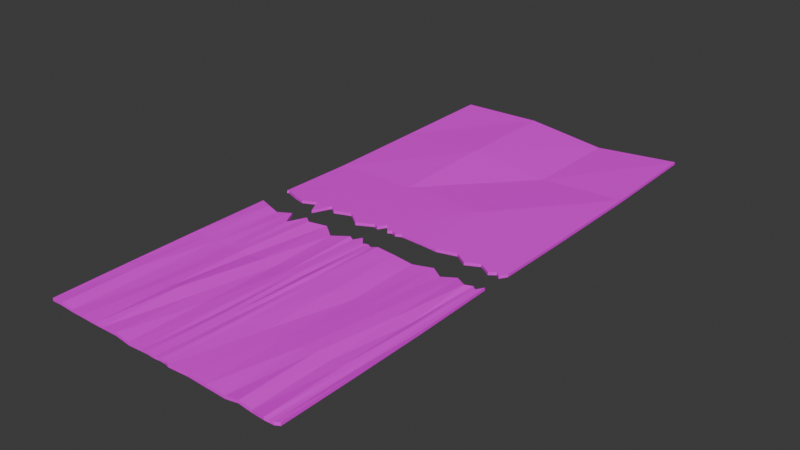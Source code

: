 # Source: Papel_Cortado.blend  (saved by Blender 5.1.30; exported with 4.5.12 LTS)
import bpy
from mathutils import Matrix  # noqa: F401  (used for matrix-valued properties, if any)

bpy.ops.wm.read_factory_settings(use_empty=True)
scene = bpy.context.scene
scene.name = 'Scene'

# ---- collections
col_collection = bpy.data.collections.new('Collection'); scene.collection.children.link(col_collection)

# ---- images (referenced by path relative to the original .blend; pixels are not part of the script)
import os
ASSET_DIR = os.environ.get("B2B_ASSET_DIR", "")  # directory of the original .blend (textures are referenced by path, not embedded)
HERE = os.path.dirname(os.path.abspath(__file__))  # packed textures are extracted next to this script under _unpacked/

def load_image(name, relpath, width, height, colorspace="sRGB"):
    """Load a texture the original file referenced (path relative to the .blend, or extracted next to this script)."""
    p = next((c for c in (os.path.join(HERE, relpath), os.path.join(ASSET_DIR, relpath)) if relpath and os.path.exists(c)), "")
    if p:
        img = bpy.data.images.load(p, check_existing=True)
        img.name = name
    else:  # same state as the original file: an image datablock whose file is absent (Cycles renders it pink)
        img = bpy.data.images.new(name, width, height)
        img.source = "FILE"
        img.filepath = "//" + (relpath or name)
    img.colorspace_settings.name = colorspace
    return img
img_papel_cortado_png = load_image('Papel_Cortado.png', 'Texturas/Papel_Cortado.png', 1024, 1024, 'sRGB')

# ---- materials (node trees are filled in below, after node groups)
mat_material_001 = bpy.data.materials.new('Material.001')
mat_material_002 = bpy.data.materials.new('Material.002')

# ---- material node trees
mat_material_001.use_nodes = True; mat_material_001.node_tree.nodes.clear()
_N = mat_material_001.node_tree.nodes; _L = mat_material_001.node_tree.links
n0 = _N.new('ShaderNodeBsdfPrincipled'); n0.name = 'Principled BSDF'; n0.location = (-200, 100)
n1 = _N.new('ShaderNodeOutputMaterial'); n1.name = 'Material Output'; n1.location = (200, 100)
n2 = _N.new('ShaderNodeTexImage'); n2.name = 'Image Texture'; n2.location = (-556, 111)
n2.image = img_papel_cortado_png
_L.new(n0.outputs[0], n1.inputs[0])
_L.new(n2.outputs[0], n0.inputs[0])
n1.is_active_output = True
mat_material_002.use_nodes = True; mat_material_002.node_tree.nodes.clear()
_N = mat_material_002.node_tree.nodes; _L = mat_material_002.node_tree.links
n0 = _N.new('ShaderNodeBsdfPrincipled'); n0.name = 'Principled BSDF'; n0.location = (-200, 100)
n1 = _N.new('ShaderNodeOutputMaterial'); n1.name = 'Material Output'; n1.location = (200, 100)
n2 = _N.new('ShaderNodeTexImage'); n2.name = 'Image Texture'; n2.location = (-565, 147)
n2.image = img_papel_cortado_png
_L.new(n0.outputs[0], n1.inputs[0])
_L.new(n2.outputs[0], n0.inputs[0])
n1.is_active_output = True

# ---- world
world_world = bpy.data.worlds.new('World'); scene.world = world_world
world_world.use_nodes = True; world_world.node_tree.nodes.clear()
_N = world_world.node_tree.nodes; _L = world_world.node_tree.links
n0 = _N.new('ShaderNodeOutputWorld'); n0.name = 'World Output'; n0.location = (200, 100)
n1 = _N.new('ShaderNodeBackground'); n1.name = 'Background'; n1.location = (-200, 100)
n1.inputs[0].default_value = (0.05088, 0.05088, 0.05088, 1.0)
_L.new(n1.outputs[0], n0.inputs[0])
n0.is_active_output = True
world_world.color = (0.05088, 0.05088, 0.05088)
world_world.sun_shadow_jitter_overblur = 0.0

# ---- meshes
me_plane = bpy.data.meshes.new('Plane')
me_plane.from_pydata([(-0.9967, -0.9974, -0.001857), (0.9981, -0.9927, 0.0006442), (-1.0, -0.182, -0.001938), (0.9991, -0.1801, 0.0005968), (-0.6799, -0.9998, 0.000115), (0.0009646, -1.001, -0.001067), (0.59, -1.001, -0.003015), (0.5877, -0.1792, -0.002861), (0.01525, -0.2033, 0.0006814), (-0.6802, -0.1922, 0.0004437), (-0.4787, -0.9977, -0.001571), (-0.4893, -0.2047, 0.002505), (-0.1157, -0.9999, -0.002265), (-0.1138, -0.1961, 0.003762), (0.1256, -1.004, -0.0006656), (0.1307, -0.1936, 0.002464), (0.9, -1.005, 0.003048), (0.8839, -0.2096, 0.004259), (-1.006, -0.4697, -0.002227), (-0.9985, -0.7351, -0.0006664), (0.9298, -1.001, -0.0002247), (0.9642, -1.0, -0.0005722), (1.003, -0.7365, 0.0001927), (1.004, -0.4693, -0.0003901), (-0.7866, -0.2138, -0.002412), (-0.8928, -0.201, 0.0006862), (-0.892, -1.0, 0.002617), (-0.7896, -0.9979, -0.002456), (-0.07706, -1.0, -0.0009402), (-0.03863, -1.001, -0.0008495), (0.2821, -1.0, 0.000248), (0.437, -1.002, -5.027e-06), (0.7899, -0.1837, -0.0003606), (0.6879, -0.2086, -0.002502), (0.08809, -0.2036, -0.0002884), (0.04487, -0.1943, -0.0006846), (-0.5486, -0.1854, 0.001081), (-0.6141, -0.2494, 0.0013), (-0.6825, -0.7333, -0.003425), (-0.6823, -0.4659, -0.005154), (0.001723, -0.7317, -0.0005289), (0.001591, -0.4717, -0.00219), (0.5887, -0.7317, 0.0024), (0.5848, -0.4688, -0.001232), (-0.6138, -0.9998, -7.271e-05), (-0.547, -0.9997, -0.0004141), (-0.2392, -0.2252, -0.001479), (-0.3596, -0.1836, -0.002193), (-0.4808, -0.7352, 0.004116), (-0.4861, -0.4688, -0.007173), (-0.3592, -0.9992, 0.001444), (-0.2366, -1.002, -0.003343), (-0.0385, -0.1757, 0.001264), (-0.07645, -0.2034, 0.0005779), (-0.1217, -0.7301, -0.001764), (-0.115, -0.4658, -0.0007288), (0.04478, -1.0, 0.0003978), (0.0876, -1.0, -0.0003089), (0.441, -0.1998, -0.004954), (0.2865, -0.1967, 2.968e-05), (0.1289, -0.7372, -0.0005042), (0.1317, -0.4686, 0.0008489), (0.6894, -0.9982, 0.003176), (0.793, -0.9976, -0.003381), (0.9644, -0.2059, 0.0005748), (0.9286, -0.1927, -0.000503), (0.8921, -0.7303, -0.0009079), (0.898, -0.4622, -0.002674), (0.6873, -0.7346, 0.002592), (0.6834, -0.4705, 0.001725), (0.7958, -0.728, -0.003297), (0.7902, -0.4641, 0.001085), (0.04008, -0.7363, -0.001716), (0.04793, -0.4684, 0.00432), (0.08577, -0.7348, 0.001609), (0.08422, -0.464, 0.0009602), (-0.3548, -0.7284, -0.003835), (-0.3591, -0.4655, -0.001771), (-0.2353, -0.7417, -0.004564), (-0.2416, -0.4642, -0.00753), (-0.6199, -0.7283, -0.001005), (-0.6064, -0.4673, -0.003736), (-0.5465, -0.7407, -0.0009906), (-0.5535, -0.466, -0.00298), (0.2817, -0.7325, -0.003322), (0.2863, -0.479, -0.0001289), (0.4335, -0.7403, -0.001795), (0.4385, -0.4662, -0.006374), (-0.07719, -0.7374, -0.003683), (-0.07906, -0.4678, -0.0004434), (-0.03735, -0.7317, 0.0005395), (-0.0433, -0.47, 0.0001027), (-0.8913, -0.7342, 0.00167), (-0.8907, -0.465, -0.002725), (-0.7878, -0.7319, -0.002953), (-0.7906, -0.4682, -0.003734), (0.9326, -0.7365, -0.002252), (0.9328, -0.467, 0.0009783), (0.9656, -0.738, -0.003898), (0.9708, -0.4642, -0.0005674)], [], [(99, 23, 3, 64), (95, 39, 9, 24), (91, 41, 8, 52), (87, 43, 7, 58), (83, 49, 11, 36), (79, 55, 13, 46), (75, 61, 15, 34), (71, 67, 17, 32), (43, 69, 33, 7), (69, 71, 32, 33), (6, 62, 68, 42), (42, 68, 69, 43), (62, 63, 70, 68), (68, 70, 71, 69), (63, 16, 66, 70), (70, 66, 67, 71), (41, 73, 35, 8), (73, 75, 34, 35), (5, 56, 72, 40), (40, 72, 73, 41), (56, 57, 74, 72), (72, 74, 75, 73), (57, 14, 60, 74), (74, 60, 61, 75), (49, 77, 47, 11), (77, 79, 46, 47), (10, 50, 76, 48), (48, 76, 77, 49), (50, 51, 78, 76), (76, 78, 79, 77), (51, 12, 54, 78), (78, 54, 55, 79), (39, 81, 37, 9), (81, 83, 36, 37), (4, 44, 80, 38), (38, 80, 81, 39), (44, 45, 82, 80), (80, 82, 83, 81), (45, 10, 48, 82), (82, 48, 49, 83), (61, 85, 59, 15), (85, 87, 58, 59), (14, 30, 84, 60), (60, 84, 85, 61), (30, 31, 86, 84), (84, 86, 87, 85), (31, 6, 42, 86), (86, 42, 43, 87), (55, 89, 53, 13), (89, 91, 52, 53), (12, 28, 88, 54), (54, 88, 89, 55), (28, 29, 90, 88), (88, 90, 91, 89), (29, 5, 40, 90), (90, 40, 41, 91), (18, 93, 25, 2), (93, 95, 24, 25), (0, 26, 92, 19), (19, 92, 93, 18), (26, 27, 94, 92), (92, 94, 95, 93), (27, 4, 38, 94), (94, 38, 39, 95), (67, 97, 65, 17), (97, 99, 64, 65), (16, 20, 96, 66), (66, 96, 97, 67), (20, 21, 98, 96), (96, 98, 99, 97), (21, 1, 22, 98), (98, 22, 23, 99)])
_uv = me_plane.uv_layers.new(name='UVMap')
_uv.uv.foreach_set('vector', [0.2118, 0.3511, 0.2116, 0.3434, 0.3111, 0.3429, 0.3113, 0.3506, 0.2207, 0.7077, 0.2198, 0.6713, 0.3193, 0.6708, 0.3202, 0.7072, 0.2172, 0.5681, 0.217, 0.562, 0.3165, 0.5615, 0.3167, 0.5676, 0.215, 0.4795, 0.2143, 0.4527, 0.3138, 0.4522, 0.3145, 0.4791, 0.2192, 0.6501, 0.219, 0.6396, 0.3185, 0.6391, 0.3187, 0.6496, 0.218, 0.6001, 0.2175, 0.5803, 0.317, 0.5799, 0.3175, 0.5996, 0.2166, 0.5428, 0.2163, 0.5332, 0.3158, 0.5328, 0.3161, 0.5423, 0.2129, 0.3952, 0.2122, 0.3665, 0.3117, 0.366, 0.3124, 0.3948, 0.2143, 0.4527, 0.2136, 0.424, 0.3131, 0.4235, 0.3138, 0.4522, 0.2136, 0.424, 0.2129, 0.3952, 0.3124, 0.3948, 0.3131, 0.4235, 0.01528, 0.4536, 0.01456, 0.4249, 0.1141, 0.4244, 0.1148, 0.4531, 0.1148, 0.4531, 0.1141, 0.4244, 0.2136, 0.424, 0.2143, 0.4527, 0.01456, 0.4249, 0.01385, 0.3962, 0.1134, 0.3957, 0.1141, 0.4244, 0.1141, 0.4244, 0.1134, 0.3957, 0.2129, 0.3952, 0.2136, 0.424, 0.01385, 0.3962, 0.01313, 0.3675, 0.1126, 0.367, 0.1134, 0.3957, 0.1134, 0.3957, 0.1126, 0.367, 0.2122, 0.3665, 0.2129, 0.3952, 0.217, 0.562, 0.2168, 0.5524, 0.3163, 0.5519, 0.3165, 0.5615, 0.2168, 0.5524, 0.2166, 0.5428, 0.3161, 0.5423, 0.3163, 0.5519, 0.01801, 0.5629, 0.01777, 0.5533, 0.1173, 0.5529, 0.1175, 0.5624, 0.1175, 0.5624, 0.1173, 0.5529, 0.2168, 0.5524, 0.217, 0.562, 0.01777, 0.5533, 0.01753, 0.5438, 0.117, 0.5433, 0.1173, 0.5529, 0.1173, 0.5529, 0.117, 0.5433, 0.2166, 0.5428, 0.2168, 0.5524, 0.01753, 0.5438, 0.01729, 0.5342, 0.1168, 0.5337, 0.117, 0.5433, 0.117, 0.5433, 0.1168, 0.5337, 0.2163, 0.5332, 0.2166, 0.5428, 0.219, 0.6396, 0.2185, 0.6198, 0.318, 0.6193, 0.3185, 0.6391, 0.2185, 0.6198, 0.218, 0.6001, 0.3175, 0.5996, 0.318, 0.6193, 0.01994, 0.6405, 0.01945, 0.6208, 0.119, 0.6203, 0.1195, 0.64, 0.1195, 0.64, 0.119, 0.6203, 0.2185, 0.6198, 0.219, 0.6396, 0.01945, 0.6208, 0.01896, 0.601, 0.1185, 0.6006, 0.119, 0.6203, 0.119, 0.6203, 0.1185, 0.6006, 0.218, 0.6001, 0.2185, 0.6198, 0.01896, 0.601, 0.01847, 0.5813, 0.118, 0.5808, 0.1185, 0.6006, 0.1185, 0.6006, 0.118, 0.5808, 0.2175, 0.5803, 0.218, 0.6001, 0.2198, 0.6713, 0.2195, 0.6607, 0.319, 0.6602, 0.3193, 0.6708, 0.2195, 0.6607, 0.2192, 0.6501, 0.3187, 0.6496, 0.319, 0.6602, 0.02073, 0.6722, 0.02047, 0.6616, 0.12, 0.6612, 0.1202, 0.6717, 0.1202, 0.6717, 0.12, 0.6612, 0.2195, 0.6607, 0.2198, 0.6713, 0.02047, 0.6616, 0.02021, 0.6511, 0.1197, 0.6506, 0.12, 0.6612, 0.12, 0.6612, 0.1197, 0.6506, 0.2192, 0.6501, 0.2195, 0.6607, 0.02021, 0.6511, 0.01994, 0.6405, 0.1195, 0.64, 0.1197, 0.6506, 0.1197, 0.6506, 0.1195, 0.64, 0.219, 0.6396, 0.2192, 0.6501, 0.2163, 0.5332, 0.2156, 0.5064, 0.3152, 0.5059, 0.3158, 0.5328, 0.2156, 0.5064, 0.215, 0.4795, 0.3145, 0.4791, 0.3152, 0.5059, 0.01729, 0.5342, 0.01662, 0.5073, 0.1161, 0.5069, 0.1168, 0.5337, 0.1168, 0.5337, 0.1161, 0.5069, 0.2156, 0.5064, 0.2163, 0.5332, 0.01662, 0.5073, 0.01595, 0.4805, 0.1155, 0.48, 0.1161, 0.5069, 0.1161, 0.5069, 0.1155, 0.48, 0.215, 0.4795, 0.2156, 0.5064, 0.01595, 0.4805, 0.01528, 0.4536, 0.1148, 0.4531, 0.1155, 0.48, 0.1155, 0.48, 0.1148, 0.4531, 0.2143, 0.4527, 0.215, 0.4795, 0.2175, 0.5803, 0.2173, 0.5742, 0.3168, 0.5737, 0.317, 0.5799, 0.2173, 0.5742, 0.2172, 0.5681, 0.3167, 0.5676, 0.3168, 0.5737, 0.01847, 0.5813, 0.01831, 0.5752, 0.1178, 0.5747, 0.118, 0.5808, 0.118, 0.5808, 0.1178, 0.5747, 0.2173, 0.5742, 0.2175, 0.5803, 0.01831, 0.5752, 0.01816, 0.569, 0.1177, 0.5686, 0.1178, 0.5747, 0.1178, 0.5747, 0.1177, 0.5686, 0.2172, 0.5681, 0.2173, 0.5742, 0.01816, 0.569, 0.01801, 0.5629, 0.1175, 0.5624, 0.1177, 0.5686, 0.1177, 0.5686, 0.1175, 0.5624, 0.217, 0.562, 0.2172, 0.5681, 0.2225, 0.7806, 0.2216, 0.7441, 0.3211, 0.7437, 0.322, 0.7801, 0.2216, 0.7441, 0.2207, 0.7077, 0.3202, 0.7072, 0.3211, 0.7437, 0.02346, 0.7815, 0.02255, 0.7451, 0.1221, 0.7446, 0.123, 0.781, 0.123, 0.781, 0.1221, 0.7446, 0.2216, 0.7441, 0.2225, 0.7806, 0.02255, 0.7451, 0.02164, 0.7086, 0.1212, 0.7082, 0.1221, 0.7446, 0.1221, 0.7446, 0.1212, 0.7082, 0.2207, 0.7077, 0.2216, 0.7441, 0.02164, 0.7086, 0.02073, 0.6722, 0.1202, 0.6717, 0.1212, 0.7082, 0.1212, 0.7082, 0.1202, 0.6717, 0.2198, 0.6713, 0.2207, 0.7077, 0.2122, 0.3665, 0.212, 0.3588, 0.3115, 0.3583, 0.3117, 0.366, 0.212, 0.3588, 0.2118, 0.3511, 0.3113, 0.3506, 0.3115, 0.3583, 0.01313, 0.3675, 0.01294, 0.3598, 0.1124, 0.3593, 0.1126, 0.367, 0.1126, 0.367, 0.1124, 0.3593, 0.212, 0.3588, 0.2122, 0.3665, 0.01294, 0.3598, 0.01275, 0.352, 0.1123, 0.3516, 0.1124, 0.3593, 0.1124, 0.3593, 0.1123, 0.3516, 0.2118, 0.3511, 0.212, 0.3588, 0.01275, 0.352, 0.01255, 0.3443, 0.1121, 0.3438, 0.1123, 0.3516, 0.1123, 0.3516, 0.1121, 0.3438, 0.2116, 0.3434, 0.2118, 0.3511])
me_plane.materials.append(mat_material_001)
me_plane.update()
me_plane_001 = bpy.data.meshes.new('Plane.001')
me_plane_001.from_pydata([(-0.998, 1.306, 0.006894), (0.9981, 1.306, 0.009506), (1.002, 0.5437, 0.001761), (0.9993, 0.9271, 0.0005998), (0.3454, 1.282, -0.007443), (-0.3352, 1.313, 0.01149), (-1.006, 0.9225, 0.0004515), (-1.001, 0.5483, -0.001836), (-0.3281, 0.5473, 0.004367), (-0.3308, 0.9247, 0.01331), (0.3367, 0.5431, 0.009138), (0.3371, 0.9151, -0.008317), (-0.7887, 0.2445, 0.004649), (-0.6159, 0.209, 0.00594), (-0.6115, 0.2138, 0.005919), (-0.6819, 0.2661, 0.005038), (-0.4915, 0.2538, 0.00621), (-0.4817, 0.2552, 0.006251), (-0.3545, 0.2723, 0.006797), (-0.3618, 0.2747, 0.006734), (-0.3255, 0.2623, 0.007051), (-0.5509, 0.2731, 0.0057), (-1.002, 0.2761, 0.002451), (-1.002, 0.2712, 0.002528), (-0.8949, 0.2572, 0.003737), (-0.07859, 0.2547, 0.008187), (-0.1132, 0.2615, 0.008218), (-0.1157, 0.2622, 0.008221), (-0.03668, 0.2806, 0.008271), (0.01359, 0.2547, 0.008168), (0.01535, 0.2551, 0.008169), (-0.04063, 0.2824, 0.008278), (0.08603, 0.2543, 0.008153), (0.08878, 0.2551, 0.008155), (0.1288, 0.2644, 0.00818), (0.04309, 0.2636, 0.008194), (0.3322, 0.2604, 0.008125), (-0.241, 0.233, 0.007927), (0.5919, 0.2769, 0.005521), (0.5861, 0.2788, 0.005564), (0.795, 0.2725, 0.003902), (0.788, 0.2743, 0.003955), (0.6926, 0.251, 0.004761), (0.6861, 0.2492, 0.004816), (0.9264, 0.2654, 0.002862), (0.8858, 0.2501, 0.003215), (0.9623, 0.2522, 0.002598), (0.9966, 0.2776, 0.002278), (0.8818, 0.2486, 0.00325), (0.4462, 0.2591, 0.006855), (0.4389, 0.2582, 0.006932)], [], [(11, 3, 1, 4), (6, 9, 5, 0), (9, 11, 4, 5), (16, 17, 19, 18, 20, 8, 7, 23, 22, 24, 12, 15, 13, 14, 21), (7, 8, 9, 6), (32, 33, 34, 36, 10, 8, 20, 37, 27, 26, 25, 31, 28, 29, 30, 35), (8, 10, 11, 9), (47, 2, 10, 36, 50, 49, 39, 38, 43, 42, 41, 40, 48, 45, 44, 46), (10, 2, 3, 11)])
_uv = me_plane_001.uv_layers.new(name='UVMap')
_uv.uv.foreach_set('vector', [0.6815, 0.4854, 0.6823, 0.3496, 0.877, 0.3497, 0.8762, 0.4855, 0.6798, 0.757, 0.6806, 0.6212, 0.8754, 0.6212, 0.8746, 0.757, 0.6806, 0.6212, 0.6815, 0.4854, 0.8762, 0.4855, 0.8754, 0.6212, 0.335, 0.6544, 0.3357, 0.6524, 0.3455, 0.6284, 0.3443, 0.6269, 0.3391, 0.6211, 0.4859, 0.6211, 0.4851, 0.7569, 0.3446, 0.7569, 0.3471, 0.7569, 0.3374, 0.7353, 0.3307, 0.714, 0.3416, 0.6926, 0.3123, 0.6794, 0.3147, 0.6785, 0.345, 0.6663, 0.4851, 0.7569, 0.4859, 0.6211, 0.6806, 0.6212, 0.6798, 0.757, 0.3355, 0.5361, 0.3359, 0.5356, 0.3408, 0.5273, 0.3389, 0.4853, 0.4867, 0.4854, 0.4859, 0.6211, 0.3391, 0.6211, 0.3242, 0.6037, 0.3394, 0.5778, 0.339, 0.5773, 0.3355, 0.5701, 0.3499, 0.5623, 0.349, 0.5615, 0.3356, 0.5511, 0.3358, 0.5507, 0.3402, 0.545, 0.4859, 0.6211, 0.4867, 0.4854, 0.6815, 0.4854, 0.6806, 0.6212, 0.3517, 0.3495, 0.4875, 0.3496, 0.4867, 0.4854, 0.3389, 0.4853, 0.3384, 0.4635, 0.3389, 0.462, 0.35, 0.4335, 0.3491, 0.4323, 0.3354, 0.4129, 0.3363, 0.4116, 0.3489, 0.3922, 0.348, 0.3907, 0.3363, 0.3729, 0.3371, 0.3721, 0.3452, 0.3638, 0.3386, 0.3564, 0.4867, 0.4854, 0.4875, 0.3496, 0.6823, 0.3496, 0.6815, 0.4854])
me_plane_001.materials.append(mat_material_002)
me_plane_001.update()

# ---- objects
ob_plane = bpy.data.objects.new('Plane', me_plane)
ob_plane_001 = bpy.data.objects.new('Plane.001', me_plane_001)

# ---- transforms, parenting, visibility, modifiers, constraints
ob_plane.location = (0.0, 0.4385, 0.00865)
ob_plane.scale = (0.45, 1.0, 1.0)
_m = ob_plane.modifiers.new('Solidify', 'SOLIDIFY')
ob_plane_001.location = (0.0008994, 0.0957, 0.0)
ob_plane_001.scale = (0.45, 1.0, 1.0)
_m = ob_plane_001.modifiers.new('Solidify', 'SOLIDIFY')

# ---- collection membership
col_collection.objects.link(ob_plane)
col_collection.objects.link(ob_plane_001)

# ---- scene / render settings (as saved in the file)
scene.frame_start = 1; scene.frame_end = 250; scene.frame_set(1)
scene.render.engine = 'BLENDER_EEVEE_NEXT'
scene.render.bake_bias = 0.0
scene.render.bake_samples = 0
scene.cycles.sampling_pattern = 'TABULATED_SOBOL'
scene.eevee.use_volume_custom_range = False
bpy.context.view_layer.update()

# ---- added for rendering (the .blend has no active camera and no usable light): camera, sun
cam_auto = bpy.data.cameras.new('AutoCamera')
cam_auto.lens = 50.0
cam_auto.sensor_width = 36.0
cam_auto.clip_end = 1000.0
ob_auto_camera = bpy.data.objects.new('AutoCamera', cam_auto)
scene.collection.objects.link(ob_auto_camera)
ob_auto_camera.location = (2.0103, -1.99144, 1.60589)
ob_auto_camera.rotation_euler = (1.09748, -7.21219e-08, 0.694738)
scene.camera = ob_auto_camera
light_auto_sun = bpy.data.lights.new('AutoSun', 'SUN')
light_auto_sun.energy = 3.0
light_auto_sun.angle = 0.0523599
ob_auto_sun = bpy.data.objects.new('AutoSun', light_auto_sun)
scene.collection.objects.link(ob_auto_sun)
ob_auto_sun.rotation_euler = (0.872665, 0.174533, 0.523599)
bpy.context.view_layer.update()

